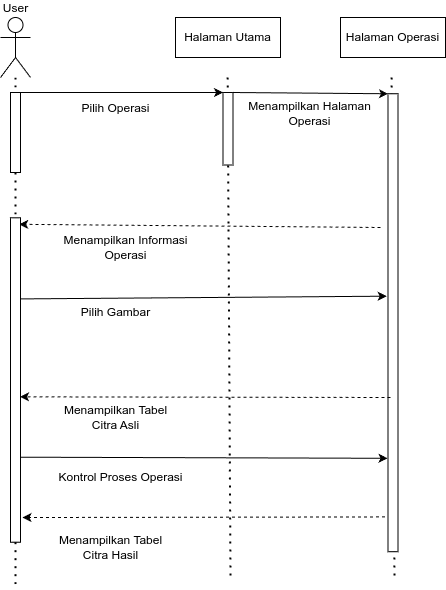

The diagram above was exported from draw.io. Its source (the exported page's mxGraphModel, read from the mxfile embedded in the PNG):
<mxGraphModel dx="1193" dy="664" grid="1" gridSize="10" guides="1" tooltips="1" connect="1" arrows="1" fold="1" page="1" pageScale="1" pageWidth="850" pageHeight="1100" math="0" shadow="0">
  <root>
    <mxCell id="0" />
    <mxCell id="1" parent="0" />
    <mxCell id="8sSVGR7K7UTYBefQu9nO-28" value="" style="endArrow=none;dashed=1;html=1;dashPattern=1 3;strokeWidth=2;rounded=0;" edge="1" parent="1">
      <mxGeometry width="50" height="50" relative="1" as="geometry">
        <mxPoint x="491.0799999999999" y="170" as="sourcePoint" />
        <mxPoint x="494" y="670" as="targetPoint" />
      </mxGeometry>
    </mxCell>
    <mxCell id="8sSVGR7K7UTYBefQu9nO-27" value="" style="endArrow=none;dashed=1;html=1;dashPattern=1 3;strokeWidth=2;rounded=0;" edge="1" parent="1">
      <mxGeometry width="50" height="50" relative="1" as="geometry">
        <mxPoint x="327.15999999999997" y="170" as="sourcePoint" />
        <mxPoint x="330" y="670" as="targetPoint" />
      </mxGeometry>
    </mxCell>
    <mxCell id="8sSVGR7K7UTYBefQu9nO-2" value="User" style="shape=umlActor;verticalLabelPosition=top;verticalAlign=bottom;html=1;outlineConnect=0;labelPosition=center;align=center;" vertex="1" parent="1">
      <mxGeometry x="100" y="110" width="30" height="60" as="geometry" />
    </mxCell>
    <mxCell id="8sSVGR7K7UTYBefQu9nO-13" value="Halaman Utama" style="rounded=0;whiteSpace=wrap;html=1;" vertex="1" parent="1">
      <mxGeometry x="275" y="110" width="105" height="40" as="geometry" />
    </mxCell>
    <mxCell id="8sSVGR7K7UTYBefQu9nO-14" value="" style="rounded=0;whiteSpace=wrap;html=1;rotation=90;" vertex="1" parent="1">
      <mxGeometry x="291.25" y="216.25" width="72.5" height="10" as="geometry" />
    </mxCell>
    <mxCell id="8sSVGR7K7UTYBefQu9nO-15" value="" style="endArrow=none;dashed=1;html=1;dashPattern=1 3;strokeWidth=2;rounded=0;" edge="1" parent="1" source="8sSVGR7K7UTYBefQu9nO-2" target="8sSVGR7K7UTYBefQu9nO-11">
      <mxGeometry width="50" height="50" relative="1" as="geometry">
        <mxPoint x="115" y="170" as="sourcePoint" />
        <mxPoint x="115" y="380" as="targetPoint" />
      </mxGeometry>
    </mxCell>
    <mxCell id="8sSVGR7K7UTYBefQu9nO-11" value="" style="rounded=0;whiteSpace=wrap;html=1;rotation=90;" vertex="1" parent="1">
      <mxGeometry x="75" y="220" width="80" height="10" as="geometry" />
    </mxCell>
    <mxCell id="8sSVGR7K7UTYBefQu9nO-18" value="Pilih Operasi" style="text;html=1;align=center;verticalAlign=middle;resizable=0;points=[];autosize=1;strokeColor=none;fillColor=none;" vertex="1" parent="1">
      <mxGeometry x="170" y="186.25" width="90" height="30" as="geometry" />
    </mxCell>
    <mxCell id="8sSVGR7K7UTYBefQu9nO-20" value="Halaman Operasi" style="rounded=0;whiteSpace=wrap;html=1;" vertex="1" parent="1">
      <mxGeometry x="440" y="110" width="105" height="40" as="geometry" />
    </mxCell>
    <mxCell id="8sSVGR7K7UTYBefQu9nO-21" value="" style="endArrow=classic;html=1;rounded=0;entryX=0;entryY=1;entryDx=0;entryDy=0;exitX=0;exitY=0;exitDx=0;exitDy=0;" edge="1" parent="1" source="8sSVGR7K7UTYBefQu9nO-11" target="8sSVGR7K7UTYBefQu9nO-14">
      <mxGeometry width="50" height="50" relative="1" as="geometry">
        <mxPoint x="240" y="290" as="sourcePoint" />
        <mxPoint x="290" y="240" as="targetPoint" />
      </mxGeometry>
    </mxCell>
    <mxCell id="8sSVGR7K7UTYBefQu9nO-22" value="" style="rounded=0;whiteSpace=wrap;html=1;rotation=90;" vertex="1" parent="1">
      <mxGeometry x="263.52" y="410.24" width="457.96" height="10" as="geometry" />
    </mxCell>
    <mxCell id="8sSVGR7K7UTYBefQu9nO-24" value="" style="endArrow=classic;html=1;rounded=0;entryX=0;entryY=1;entryDx=0;entryDy=0;exitX=0;exitY=0;exitDx=0;exitDy=0;" edge="1" parent="1" source="8sSVGR7K7UTYBefQu9nO-14" target="8sSVGR7K7UTYBefQu9nO-22">
      <mxGeometry width="50" height="50" relative="1" as="geometry">
        <mxPoint x="260" y="200" as="sourcePoint" />
        <mxPoint x="463" y="200" as="targetPoint" />
      </mxGeometry>
    </mxCell>
    <mxCell id="8sSVGR7K7UTYBefQu9nO-26" value="Menampilkan Halaman&lt;div&gt;Operasi&lt;/div&gt;" style="text;html=1;align=center;verticalAlign=middle;resizable=0;points=[];autosize=1;strokeColor=none;fillColor=none;" vertex="1" parent="1">
      <mxGeometry x="333.75" y="186.25" width="150" height="40" as="geometry" />
    </mxCell>
    <mxCell id="8sSVGR7K7UTYBefQu9nO-30" value="Menampilkan Informasi&lt;div&gt;Operasi&lt;/div&gt;" style="text;html=1;align=center;verticalAlign=middle;resizable=0;points=[];autosize=1;strokeColor=none;fillColor=none;" vertex="1" parent="1">
      <mxGeometry x="150" y="320" width="150" height="40" as="geometry" />
    </mxCell>
    <mxCell id="8sSVGR7K7UTYBefQu9nO-32" value="" style="endArrow=classic;html=1;rounded=0;dashed=1;entryX=0.02;entryY=0.134;entryDx=0;entryDy=0;entryPerimeter=0;" edge="1" parent="1" target="8sSVGR7K7UTYBefQu9nO-33">
      <mxGeometry width="50" height="50" relative="1" as="geometry">
        <mxPoint x="480" y="320" as="sourcePoint" />
        <mxPoint x="130" y="320" as="targetPoint" />
      </mxGeometry>
    </mxCell>
    <mxCell id="8sSVGR7K7UTYBefQu9nO-34" value="" style="endArrow=none;dashed=1;html=1;dashPattern=1 3;strokeWidth=2;rounded=0;" edge="1" parent="1" source="8sSVGR7K7UTYBefQu9nO-11" target="8sSVGR7K7UTYBefQu9nO-33">
      <mxGeometry width="50" height="50" relative="1" as="geometry">
        <mxPoint x="115" y="265" as="sourcePoint" />
        <mxPoint x="115" y="380" as="targetPoint" />
      </mxGeometry>
    </mxCell>
    <mxCell id="8sSVGR7K7UTYBefQu9nO-33" value="" style="rounded=0;whiteSpace=wrap;html=1;rotation=90;" vertex="1" parent="1">
      <mxGeometry x="-47.18" y="467.5" width="324.37" height="10" as="geometry" />
    </mxCell>
    <mxCell id="8sSVGR7K7UTYBefQu9nO-35" value="" style="endArrow=classic;html=1;rounded=0;entryX=0.442;entryY=1.133;entryDx=0;entryDy=0;exitX=0.25;exitY=0;exitDx=0;exitDy=0;entryPerimeter=0;" edge="1" parent="1" source="8sSVGR7K7UTYBefQu9nO-33" target="8sSVGR7K7UTYBefQu9nO-22">
      <mxGeometry width="50" height="50" relative="1" as="geometry">
        <mxPoint x="240" y="440" as="sourcePoint" />
        <mxPoint x="483.7450000000001" y="390.00000000000006" as="targetPoint" />
      </mxGeometry>
    </mxCell>
    <mxCell id="8sSVGR7K7UTYBefQu9nO-38" value="Pilih Gambar" style="text;html=1;align=center;verticalAlign=middle;resizable=0;points=[];autosize=1;strokeColor=none;fillColor=none;" vertex="1" parent="1">
      <mxGeometry x="170" y="390" width="90" height="30" as="geometry" />
    </mxCell>
    <mxCell id="8sSVGR7K7UTYBefQu9nO-39" value="" style="endArrow=classic;html=1;rounded=0;dashed=1;entryX=0.139;entryY=0.05;entryDx=0;entryDy=0;entryPerimeter=0;" edge="1" parent="1">
      <mxGeometry width="50" height="50" relative="1" as="geometry">
        <mxPoint x="490" y="490" as="sourcePoint" />
        <mxPoint x="119.50500000000011" y="489.35125000000016" as="targetPoint" />
      </mxGeometry>
    </mxCell>
    <mxCell id="8sSVGR7K7UTYBefQu9nO-41" value="" style="endArrow=none;dashed=1;html=1;dashPattern=1 3;strokeWidth=2;rounded=0;" edge="1" parent="1" source="8sSVGR7K7UTYBefQu9nO-33">
      <mxGeometry width="50" height="50" relative="1" as="geometry">
        <mxPoint x="115" y="409" as="sourcePoint" />
        <mxPoint x="115" y="680" as="targetPoint" />
      </mxGeometry>
    </mxCell>
    <mxCell id="8sSVGR7K7UTYBefQu9nO-42" value="Menampilkan Tabel&lt;div&gt;Citra Asli&lt;/div&gt;" style="text;html=1;align=center;verticalAlign=middle;resizable=0;points=[];autosize=1;strokeColor=none;fillColor=none;" vertex="1" parent="1">
      <mxGeometry x="150" y="490" width="130" height="40" as="geometry" />
    </mxCell>
    <mxCell id="8sSVGR7K7UTYBefQu9nO-46" value="" style="endArrow=classic;html=1;rounded=0;entryX=0.796;entryY=1.05;entryDx=0;entryDy=0;exitX=0.75;exitY=0;exitDx=0;exitDy=0;entryPerimeter=0;" edge="1" parent="1" target="8sSVGR7K7UTYBefQu9nO-22">
      <mxGeometry width="50" height="50" relative="1" as="geometry">
        <mxPoint x="120.00500000000011" y="549.6875" as="sourcePoint" />
        <mxPoint x="496" y="555" as="targetPoint" />
      </mxGeometry>
    </mxCell>
    <mxCell id="8sSVGR7K7UTYBefQu9nO-47" value="Kontrol Proses Operasi" style="text;html=1;align=center;verticalAlign=middle;resizable=0;points=[];autosize=1;strokeColor=none;fillColor=none;" vertex="1" parent="1">
      <mxGeometry x="145" y="555" width="150" height="30" as="geometry" />
    </mxCell>
    <mxCell id="8sSVGR7K7UTYBefQu9nO-48" value="" style="endArrow=classic;html=1;rounded=0;dashed=1;exitX=0.924;exitY=1.3;exitDx=0;exitDy=0;exitPerimeter=0;entryX=0.924;entryY=-0.2;entryDx=0;entryDy=0;entryPerimeter=0;" edge="1" parent="1" source="8sSVGR7K7UTYBefQu9nO-22" target="8sSVGR7K7UTYBefQu9nO-33">
      <mxGeometry width="50" height="50" relative="1" as="geometry">
        <mxPoint x="470" y="661" as="sourcePoint" />
        <mxPoint x="180" y="620" as="targetPoint" />
      </mxGeometry>
    </mxCell>
    <mxCell id="8sSVGR7K7UTYBefQu9nO-51" value="Menampilkan Tabel&lt;div&gt;Citra Hasil&lt;/div&gt;" style="text;html=1;align=center;verticalAlign=middle;resizable=0;points=[];autosize=1;strokeColor=none;fillColor=none;" vertex="1" parent="1">
      <mxGeometry x="145" y="620" width="130" height="40" as="geometry" />
    </mxCell>
  </root>
</mxGraphModel>